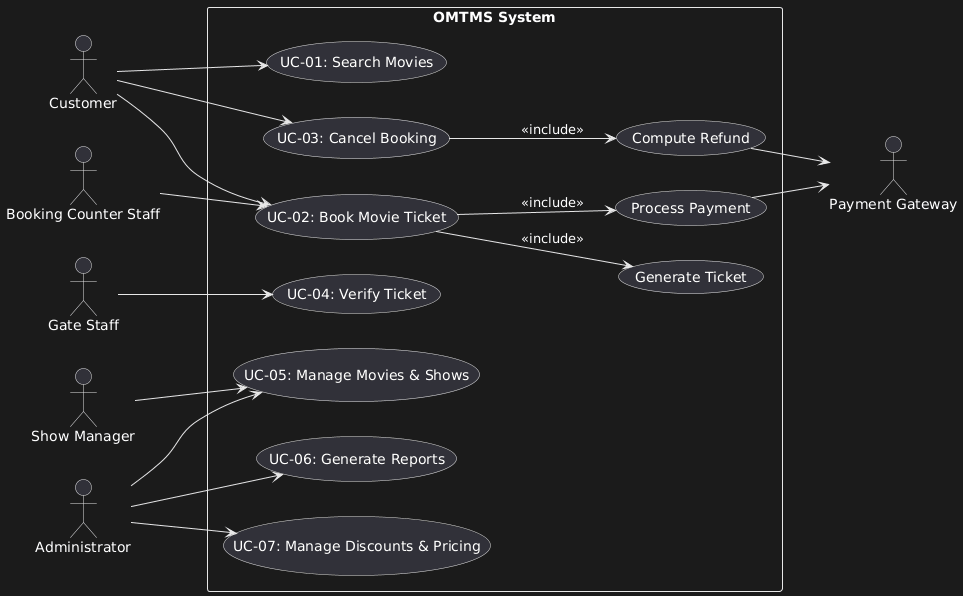

The diagram above was rendered by PlantUML. Its source (embedded in the PNG):
@startuml
left to right direction
skinparam packageStyle rectangle

actor Customer
actor "Booking Counter Staff" as BCS
actor "Gate Staff" as GS
actor "Show Manager" as SM
actor Administrator
actor "Payment Gateway" as PG

rectangle "OMTMS System" {

    (UC-01: Search Movies) as UC1
    (UC-02: Book Movie Ticket) as UC2
    (UC-03: Cancel Booking) as UC3
    (UC-04: Verify Ticket) as UC4
    (UC-05: Manage Movies & Shows) as UC5
    (UC-06: Generate Reports) as UC6
    (UC-07: Manage Discounts & Pricing) as UC7

    (Process Payment) as PP
    (Generate Ticket) as GT
    (Compute Refund) as CR

    Customer --> UC1
    Customer --> UC2
    Customer --> UC3

    BCS --> UC2

    GS --> UC4

    SM --> UC5

    Administrator --> UC5
    Administrator --> UC6
    Administrator --> UC7

    UC2 --> PP : <<include>>
    UC2 --> GT : <<include>>

    UC3 --> CR : <<include>>

    PP --> PG
    CR --> PG
}
@enduml